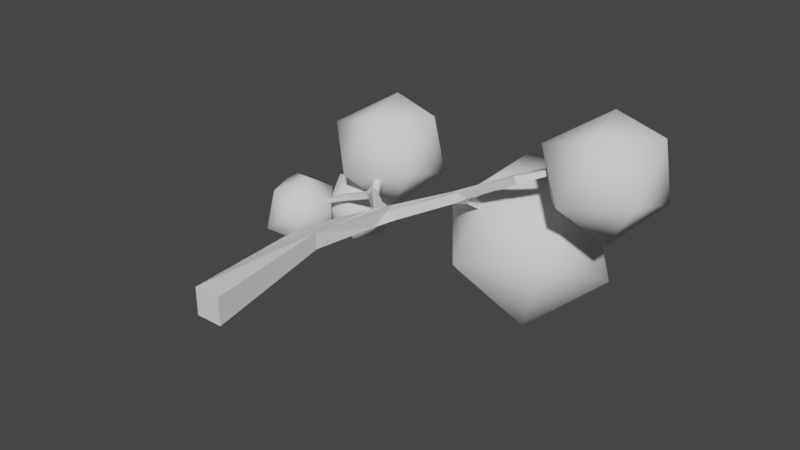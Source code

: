 # Source: tree1.blend  (saved by Blender 2.91.10; exported with 4.5.12 LTS)
import bpy
from mathutils import Matrix  # noqa: F401  (used for matrix-valued properties, if any)

bpy.ops.wm.read_factory_settings(use_empty=True)
scene = bpy.context.scene
scene.name = 'Scene'

# ---- collections
col_collection = bpy.data.collections.new('Collection'); scene.collection.children.link(col_collection)

# ---- world
world_world = bpy.data.worlds.new('World'); scene.world = world_world
world_world.use_nodes = True; world_world.node_tree.nodes.clear()
_N = world_world.node_tree.nodes; _L = world_world.node_tree.links
n0 = _N.new('ShaderNodeOutputWorld'); n0.name = 'World Output'; n0.location = (300, 300)
n1 = _N.new('ShaderNodeBackground'); n1.name = 'Background'; n1.location = (10, 300)
n1.inputs[0].default_value = (0.05088, 0.05088, 0.05088, 1.0)
_L.new(n1.outputs[0], n0.inputs[0])
n0.is_active_output = True
world_world.color = (0.05088, 0.05088, 0.05088)
world_world.use_sun_shadow = False
world_world.sun_shadow_jitter_overblur = 0.0

# ---- meshes
me_cube_001 = bpy.data.meshes.new('Cube.001')
me_cube_001.from_pydata([(-0.1736, -0.3919, -0.1736), (-1.289, 3.482, -0.6417), (-1.765, 2.756, -0.5845), (1.221, 3.855, -0.2202), (2.484, 3.438, 1.086), (-0.9581, 3.711, 0.2293), (0.1736, -0.3919, -0.1736), (0.1736, -0.3919, 0.1736), (-0.1736, -0.3919, 0.1736), (-0.259, 1.288, -0.02815), (-0.05076, 2.186, -0.03635), (-0.03844, 1.297, -0.03094), (-0.2598, 1.288, 0.1892), (-0.03855, 1.284, 0.1881), (0.1043, 2.152, -0.03661), (-0.04949, 2.189, 0.122), (-0.1112, 2.383, -0.06228), (-0.008152, 2.475, -0.06078), (-0.0254, 2.491, 0.07489), (-0.1191, 2.39, 0.07543), (-0.6777, 2.937, -0.1918), (-0.5365, 2.95, -0.1631), (-0.5856, 3.0, -0.07237), (-0.6123, 2.894, -0.07172), (-0.7373, 2.942, -0.1246), (-0.6998, 3.026, -0.2018), (-1.174, 2.945, -0.381), (-1.116, 3.042, -0.384), (-1.102, 3.034, -0.2704), (-1.113, 2.955, -0.2717), (-1.2, 3.03, -0.3106), (-1.203, 3.015, -0.3895), (0.1438, 2.479, 0.01158), (0.2308, 2.367, 0.01072), (0.1631, 2.308, 0.1338), (0.1135, 2.454, 0.1476), (0.749, 2.953, 0.2311), (0.784, 2.837, 0.2362), (0.8098, 2.864, 0.3759), (0.6929, 2.902, 0.3401), (0.8822, 2.974, 0.2044), (0.8132, 3.064, 0.2842), (1.022, 3.528, -0.1783), (1.081, 3.501, -0.1767), (1.092, 3.528, -0.1164), (1.032, 3.554, -0.1175), (0.9097, 2.992, 0.3104), (0.919, 2.869, 0.3205), (0.874, 2.975, 0.4096), (1.64, 2.922, 0.7402), (1.656, 2.823, 0.7537), (1.614, 2.826, 0.8432), (1.597, 2.925, 0.8295), (-0.7276, 3.044, -0.1296), (-0.6438, 3.103, -0.1269), (-0.7067, 3.037, -0.05032)], [], [(51, 38, 37, 47, 50), (32, 17, 18), (37, 33, 14, 17, 32, 36), (17, 14, 11, 6, 0, 9, 10, 16, 20, 25, 21), (2, 31, 26), (35, 32, 18), (47, 37, 40), (5, 22, 21, 54), (26, 31, 27), (4, 49, 52), (3, 45, 44), (4, 51, 50), (5, 53, 55), (23, 20, 16, 19), (21, 25, 54), (1, 27, 31), (6, 7, 8, 0), (3, 42, 36, 39, 41, 45), (26, 27, 25, 20), (40, 46, 47), (55, 24, 23), (35, 18, 22, 55, 23, 19, 15, 12, 8, 7, 13, 34), (37, 38, 34, 33), (14, 34, 13, 11), (21, 22, 18, 17), (4, 52, 48, 39, 35, 34, 38, 51), (28, 25, 27), (11, 13, 7, 6), (29, 26, 20, 24), (3, 44, 46, 40, 43), (42, 43, 40, 36), (1, 31, 30), (2, 30, 31), (39, 36, 32, 35), (5, 54, 53), (52, 49, 46, 48), (3, 43, 42), (1, 28, 27), (5, 55, 22), (45, 41, 46, 44), (29, 24, 53, 28, 30, 2), (10, 15, 19, 16), (2, 26, 29), (1, 30, 28), (0, 8, 12, 15, 10, 9), (48, 41, 39), (34, 14, 33), (36, 40, 37), (20, 23, 24), (46, 41, 48), (55, 53, 24), (53, 54, 25), (25, 28, 53), (4, 50, 47, 46, 49)])
me_cube_001.use_remesh_preserve_volume = False
me_cube_001.use_remesh_preserve_attributes = False
me_cube_001.use_mirror_vertex_groups = False
me_cube_001.update()
me_icosphere_006 = bpy.data.meshes.new('Icosphere.006')
me_icosphere_006.from_pydata([(-1.926, 2.283, -0.7776), (-1.91, 2.745, -1.101), (-1.43, 2.509, -0.9222), (-1.508, 2.319, -0.3938), (-1.935, 2.454, -0.2751), (-2.267, 2.703, -0.6936), (-1.482, 3.075, -0.9251), (-1.252, 2.811, -0.4944), (-1.625, 2.771, -0.09173), (-2.1, 3.004, -0.2468), (-1.998, 3.176, -0.7716), (-1.604, 3.23, -0.3914), (0.4662, 4.434, -0.7897), (0.515, 3.593, -1.291), (0.8305, 2.763, -0.5549), (0.1493, 3.641, -0.2155), (1.385, 4.192, -1.481), (0.7599, 4.483, 0.3632), (1.592, 3.213, -1.346), (1.538, 4.917, -0.4683), (2.293, 4.039, -0.8213), (1.967, 3.017, -0.1976), (1.015, 3.314, 0.5038), (1.905, 4.104, 0.3246), (2.536, 2.895, 1.492), (2.284, 2.676, 0.6937), (3.084, 2.977, 0.8284), (3.048, 3.599, 1.435), (2.356, 3.685, 1.578), (1.778, 3.104, 1.198), (2.636, 3.238, 0.1265), (3.084, 3.792, 0.5932), (2.555, 4.21, 1.101), (1.76, 3.942, 0.9815), (1.841, 3.325, 0.3862), (2.309, 4.025, 0.3174), (-1.027, 3.531, -0.1767), (-1.11, 3.028, -0.4181), (-0.7593, 3.401, -0.6559), (-0.9755, 3.921, -0.588), (-1.389, 3.858, -0.387), (-1.526, 3.311, -0.2156), (-1.11, 3.096, -0.983), (-1.036, 3.638, -1.072), (-1.462, 3.913, -0.8584), (-1.819, 3.562, -0.6275), (-1.579, 3.06, -0.7022), (-1.552, 3.432, -1.107), (-0.8446, 3.146, 0.8168), (-1.097, 2.927, 0.01795), (-0.2961, 3.228, 0.1527), (-0.3323, 3.85, 0.7595), (-1.024, 3.936, 0.9027), (-1.603, 3.356, 0.5226), (-0.7445, 3.49, -0.5492), (-0.2968, 4.044, -0.08249), (-0.826, 4.461, 0.4253), (-1.62, 4.194, 0.3058), (-1.539, 3.576, -0.2895), (-1.072, 4.276, -0.3583)], [], [(1, 0, 5), (1, 6, 2), (3, 8, 4), (0, 2, 3), (5, 0, 4), (2, 6, 7), (7, 6, 11), (5, 9, 10), (8, 11, 9), (11, 8, 7), (7, 8, 3), (4, 8, 9), (9, 11, 10), (1, 2, 0), (11, 6, 10), (10, 1, 5), (10, 6, 1), (3, 2, 7), (5, 4, 9), (0, 3, 4), (17, 19, 12), (21, 22, 14), (17, 22, 23), (22, 17, 15), (23, 22, 21), (20, 21, 18), (15, 12, 13), (19, 17, 23), (16, 19, 20), (19, 23, 20), (17, 12, 15), (16, 13, 12), (16, 18, 13), (22, 15, 14), (20, 18, 16), (20, 23, 21), (18, 21, 14), (16, 12, 19), (18, 14, 13), (15, 13, 14), (25, 24, 29), (25, 30, 26), (27, 32, 28), (24, 26, 27), (29, 24, 28), (26, 30, 31), (31, 30, 35), (29, 33, 34), (32, 35, 33), (35, 32, 31), (31, 32, 27), (28, 32, 33), (33, 35, 34), (25, 26, 24), (35, 30, 34), (34, 25, 29), (34, 30, 25), (27, 26, 31), (29, 28, 33), (24, 27, 28), (37, 36, 41), (37, 42, 38), (39, 44, 40), (36, 38, 39), (41, 36, 40), (38, 42, 43), (43, 42, 47), (41, 45, 46), (44, 47, 45), (47, 44, 43), (43, 44, 39), (40, 44, 45), (45, 47, 46), (37, 38, 36), (47, 42, 46), (46, 37, 41), (46, 42, 37), (39, 38, 43), (41, 40, 45), (36, 39, 40), (49, 48, 53), (49, 54, 50), (51, 56, 52), (48, 50, 51), (53, 48, 52), (50, 54, 55), (55, 54, 59), (53, 57, 58), (56, 59, 57), (59, 56, 55), (55, 56, 51), (52, 56, 57), (57, 59, 58), (49, 50, 48), (59, 54, 58), (58, 49, 53), (58, 54, 49), (51, 50, 55), (53, 52, 57), (48, 51, 52)])
me_icosphere_006.polygons.foreach_set('use_smooth', [True] * 100)
_uv = me_icosphere_006.uv_layers.new(name='UVMap')
_uv.uv.foreach_set('vector', [0.0, 0.0, 0.0, 0.0, 0.0, 0.0, 0.0, 0.0, 0.0, 0.0, 0.0, 0.0, 0.0, 0.0, 0.0, 0.0, 0.0, 0.0, 0.0, 0.0, 0.0, 0.0, 0.0, 0.0, 0.0, 0.0, 0.0, 0.0, 0.0, 0.0, 0.0, 0.0, 0.0, 0.0, 0.0, 0.0, 0.0, 0.0, 0.0, 0.0, 0.0, 0.0, 0.0, 0.0, 0.0, 0.0, 0.0, 0.0, 0.0, 0.0, 0.0, 0.0, 0.0, 0.0, 0.0, 0.0, 0.0, 0.0, 0.0, 0.0, 0.0, 0.0, 0.0, 0.0, 0.0, 0.0, 0.0, 0.0, 0.0, 0.0, 0.0, 0.0, 0.0, 0.0, 0.0, 0.0, 0.0, 0.0, 0.0, 0.0, 0.0, 0.0, 0.0, 0.0, 0.0, 0.0, 0.0, 0.0, 0.0, 0.0, 0.0, 0.0, 0.0, 0.0, 0.0, 0.0, 0.0, 0.0, 0.0, 0.0, 0.0, 0.0, 0.0, 0.0, 0.0, 0.0, 0.0, 0.0, 0.0, 0.0, 0.0, 0.0, 0.0, 0.0, 0.0, 0.0, 0.0, 0.0, 0.0, 0.0, 0.0, 0.0, 0.0, 0.0, 0.0, 0.0, 0.0, 0.0, 0.0, 0.0, 0.0, 0.0, 0.0, 0.0, 0.0, 0.0, 0.0, 0.0, 0.0, 0.0, 0.0, 0.0, 0.0, 0.0, 0.0, 0.0, 0.0, 0.0, 0.0, 0.0, 0.0, 0.0, 0.0, 0.0, 0.0, 0.0, 0.0, 0.0, 0.0, 0.0, 0.0, 0.0, 0.0, 0.0, 0.0, 0.0, 0.0, 0.0, 0.0, 0.0, 0.0, 0.0, 0.0, 0.0, 0.0, 0.0, 0.0, 0.0, 0.0, 0.0, 0.0, 0.0, 0.0, 0.0, 0.0, 0.0, 0.0, 0.0, 0.0, 0.0, 0.0, 0.0, 0.0, 0.0, 0.0, 0.0, 0.0, 0.0, 0.0, 0.0, 0.0, 0.0, 0.0, 0.0, 0.0, 0.0, 0.0, 0.0, 0.0, 0.0, 0.0, 0.0, 0.0, 0.0, 0.0, 0.0, 0.0, 0.0, 0.0, 0.0, 0.0, 0.0, 0.0, 0.0, 0.0, 0.0, 0.0, 0.0, 0.0, 0.0, 0.0, 0.0, 0.0, 0.0, 0.0, 0.0, 0.0, 0.0, 0.0, 0.0, 0.0, 0.0, 0.0, 0.0, 0.0, 0.0, 0.0, 0.0, 0.0, 0.0, 0.0, 0.0, 0.0, 0.0, 0.0, 0.0, 0.0, 0.0, 0.0, 0.0, 0.0, 0.0, 0.0, 0.0, 0.0, 0.0, 0.0, 0.0, 0.0, 0.0, 0.0, 0.0, 0.0, 0.0, 0.0, 0.0, 0.0, 0.0, 0.0, 0.0, 0.0, 0.0, 0.0, 0.0, 0.0, 0.0, 0.0, 0.0, 0.0, 0.0, 0.0, 0.0, 0.0, 0.0, 0.0, 0.0, 0.0, 0.0, 0.0, 0.0, 0.0, 0.0, 0.0, 0.0, 0.0, 0.0, 0.0, 0.0, 0.0, 0.0, 0.0, 0.0, 0.0, 0.0, 0.0, 0.0, 0.0, 0.0, 0.0, 0.0, 0.0, 0.0, 0.0, 0.0, 0.0, 0.0, 0.0, 0.0, 0.0, 0.0, 0.0, 0.0, 0.0, 0.0, 0.0, 0.0, 0.0, 0.0, 0.0, 0.0, 0.0, 0.0, 0.0, 0.0, 0.0, 0.0, 0.0, 0.0, 0.0, 0.0, 0.0, 0.0, 0.0, 0.0, 0.0, 0.0, 0.0, 0.0, 0.0, 0.0, 0.0, 0.0, 0.0, 0.0, 0.0, 0.0, 0.0, 0.0, 0.0, 0.0, 0.0, 0.0, 0.0, 0.0, 0.0, 0.0, 0.0, 0.0, 0.0, 0.0, 0.0, 0.0, 0.0, 0.0, 0.0, 0.0, 0.0, 0.0, 0.0, 0.0, 0.0, 0.0, 0.0, 0.0, 0.0, 0.0, 0.0, 0.0, 0.0, 0.0, 0.0, 0.0, 0.0, 0.0, 0.0, 0.0, 0.0, 0.0, 0.0, 0.0, 0.0, 0.0, 0.0, 0.0, 0.0, 0.0, 0.0, 0.0, 0.0, 0.0, 0.0, 0.0, 0.0, 0.0, 0.0, 0.0, 0.0, 0.0, 0.0, 0.0, 0.0, 0.0, 0.0, 0.0, 0.0, 0.0, 0.0, 0.0, 0.0, 0.0, 0.0, 0.0, 0.0, 0.0, 0.0, 0.0, 0.0, 0.0, 0.0, 0.0, 0.0, 0.0, 0.0, 0.0, 0.0, 0.0, 0.0, 0.0, 0.0, 0.0, 0.0, 0.0, 0.0, 0.0, 0.0, 0.0, 0.0, 0.0, 0.0, 0.0, 0.0, 0.0, 0.0, 0.0, 0.0, 0.0, 0.0, 0.0, 0.0, 0.0, 0.0, 0.0, 0.0, 0.0, 0.0, 0.0, 0.0, 0.0, 0.0, 0.0, 0.0, 0.0, 0.0, 0.0, 0.0, 0.0, 0.0, 0.0, 0.0, 0.0, 0.0, 0.0, 0.0, 0.0, 0.0, 0.0, 0.0, 0.0, 0.0, 0.0, 0.0, 0.0, 0.0, 0.0, 0.0, 0.0, 0.0, 0.0, 0.0, 0.0, 0.0, 0.0, 0.0, 0.0, 0.0, 0.0, 0.0, 0.0, 0.0, 0.0, 0.0, 0.0, 0.0, 0.0, 0.0, 0.0, 0.0, 0.0, 0.0, 0.0, 0.0, 0.0, 0.0, 0.0, 0.0, 0.0, 0.0, 0.0, 0.0, 0.0, 0.0, 0.0, 0.0, 0.0, 0.0, 0.0, 0.0, 0.0, 0.0, 0.0, 0.0, 0.0, 0.0, 0.0, 0.0, 0.0, 0.0, 0.0, 0.0, 0.0, 0.0, 0.0, 0.0, 0.0, 0.0, 0.0, 0.0, 0.0, 0.0, 0.0, 0.0, 0.0, 0.0, 0.0, 0.0, 0.0, 0.0, 0.0, 0.0, 0.0, 0.0, 0.0, 0.0, 0.0, 0.0, 0.0, 0.0, 0.0, 0.0, 0.0])
me_icosphere_006.use_remesh_fix_poles = True
me_icosphere_006.use_remesh_preserve_attributes = False
me_icosphere_006.use_mirror_vertex_groups = False
me_icosphere_006.update()

# ---- objects
ob_tree = bpy.data.objects.new('Tree', me_cube_001)
ob_leaves = bpy.data.objects.new('leaves', me_icosphere_006)

# ---- transforms, parenting, visibility, modifiers, constraints
ob_tree.location = (0.0, 0.0, 0.0)
ob_tree.lock_rotations_4d = False
ob_tree.empty_display_type = 'ARROWS'
ob_tree.lineart.crease_threshold = 0.0
ob_leaves.location = (0.0, 0.0, 0.0)
ob_leaves.lineart.crease_threshold = 0.0

# ---- collection membership
col_collection.objects.link(ob_tree)
col_collection.objects.link(ob_leaves)

# ---- scene / render settings (as saved in the file)
scene.frame_start = 1; scene.frame_end = 250; scene.frame_set(1)
scene.render.engine = 'BLENDER_EEVEE_NEXT'
scene.cycles.use_denoising = False
scene.cycles.samples = 128
scene.cycles.sampling_pattern = 'TABULATED_SOBOL'
scene.cycles.use_adaptive_sampling = False
scene.cycles.use_light_tree = False
scene.view_settings.view_transform = 'Filmic'
bpy.context.view_layer.update()

# ---- added for rendering (the .blend has no active camera and no usable light): camera, sun
cam_auto = bpy.data.cameras.new('AutoCamera')
cam_auto.lens = 50.0
cam_auto.sensor_width = 36.0
cam_auto.clip_end = 1000.0
ob_auto_camera = bpy.data.objects.new('AutoCamera', cam_auto)
scene.collection.objects.link(ob_auto_camera)
ob_auto_camera.location = (7.93542, -6.76962, 6.07019)
ob_auto_camera.rotation_euler = (1.09748, -7.21219e-08, 0.694738)
scene.camera = ob_auto_camera
light_auto_sun = bpy.data.lights.new('AutoSun', 'SUN')
light_auto_sun.energy = 3.0
light_auto_sun.angle = 0.0523599
ob_auto_sun = bpy.data.objects.new('AutoSun', light_auto_sun)
scene.collection.objects.link(ob_auto_sun)
ob_auto_sun.rotation_euler = (0.872665, 0.174533, 0.523599)
bpy.context.view_layer.update()
